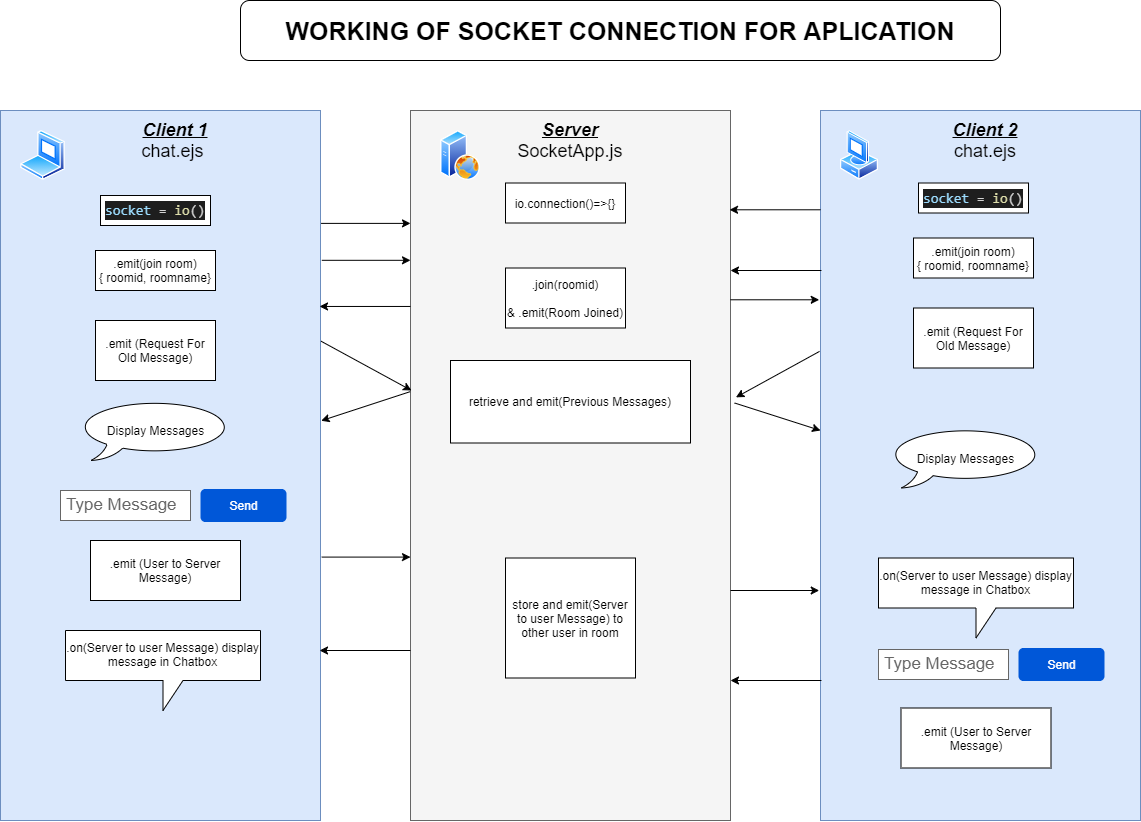

The diagram above was exported from draw.io. Its source (the exported page's mxGraphModel, read from the mxfile embedded in the PNG):
<mxGraphModel dx="2966" dy="1494" grid="1" gridSize="10" guides="1" tooltips="1" connect="1" arrows="1" fold="1" page="1" pageScale="1" pageWidth="850" pageHeight="1100" math="0" shadow="0">
  <root>
    <mxCell id="0" />
    <mxCell id="1" parent="0" />
    <mxCell id="klwrkYof202nfUxWMGD7-1" value="" style="rounded=0;whiteSpace=wrap;html=1;fillColor=#dae8fc;strokeColor=#6c8ebf;" vertex="1" parent="1">
      <mxGeometry x="100" y="130" width="320" height="710" as="geometry" />
    </mxCell>
    <mxCell id="klwrkYof202nfUxWMGD7-2" value="" style="rounded=0;whiteSpace=wrap;html=1;fillColor=#f5f5f5;strokeColor=#666666;fontColor=#333333;" vertex="1" parent="1">
      <mxGeometry x="510" y="130" width="320" height="710" as="geometry" />
    </mxCell>
    <mxCell id="klwrkYof202nfUxWMGD7-3" value="" style="rounded=0;whiteSpace=wrap;html=1;fillColor=#dae8fc;strokeColor=#6c8ebf;" vertex="1" parent="1">
      <mxGeometry x="920" y="130" width="320" height="710" as="geometry" />
    </mxCell>
    <mxCell id="klwrkYof202nfUxWMGD7-4" value="" style="aspect=fixed;perimeter=ellipsePerimeter;html=1;align=center;shadow=0;dashed=0;spacingTop=3;image;image=img/lib/active_directory/laptop_client.svg;" vertex="1" parent="1">
      <mxGeometry x="120" y="150" width="45" height="50" as="geometry" />
    </mxCell>
    <mxCell id="klwrkYof202nfUxWMGD7-5" value="" style="aspect=fixed;perimeter=ellipsePerimeter;html=1;align=center;shadow=0;dashed=0;spacingTop=3;image;image=img/lib/active_directory/vista_client.svg;" vertex="1" parent="1">
      <mxGeometry x="940" y="150" width="38" height="50" as="geometry" />
    </mxCell>
    <mxCell id="klwrkYof202nfUxWMGD7-6" value="" style="aspect=fixed;perimeter=ellipsePerimeter;html=1;align=center;shadow=0;dashed=0;spacingTop=3;image;image=img/lib/active_directory/web_server.svg;" vertex="1" parent="1">
      <mxGeometry x="540" y="150" width="40" height="50" as="geometry" />
    </mxCell>
    <mxCell id="klwrkYof202nfUxWMGD7-7" value="&lt;font style=&quot;font-size: 18px&quot;&gt;&lt;u style=&quot;font-weight: bold&quot;&gt;&lt;i&gt;Client 1&lt;/i&gt;&lt;/u&gt;&lt;br&gt;chat.ejs&lt;b&gt;&amp;nbsp;&lt;/b&gt;&lt;/font&gt;" style="text;html=1;strokeColor=none;fillColor=none;align=center;verticalAlign=middle;whiteSpace=wrap;rounded=0;" vertex="1" parent="1">
      <mxGeometry x="220" y="140" width="110" height="40" as="geometry" />
    </mxCell>
    <mxCell id="klwrkYof202nfUxWMGD7-8" value="&lt;font style=&quot;font-size: 18px&quot;&gt;&lt;i style=&quot;font-weight: bold&quot;&gt;&lt;u&gt;Server&lt;br&gt;&lt;/u&gt;&lt;/i&gt;SocketApp.js&lt;br&gt;&lt;/font&gt;" style="text;html=1;strokeColor=none;fillColor=none;align=center;verticalAlign=middle;whiteSpace=wrap;rounded=0;" vertex="1" parent="1">
      <mxGeometry x="615" y="140" width="110" height="40" as="geometry" />
    </mxCell>
    <mxCell id="klwrkYof202nfUxWMGD7-9" value="&lt;font style=&quot;font-size: 18px&quot;&gt;&lt;u style=&quot;font-weight: bold&quot;&gt;&lt;i&gt;Client 2&lt;/i&gt;&lt;/u&gt;&lt;br&gt;chat.ejs&lt;br&gt;&lt;/font&gt;" style="text;html=1;strokeColor=none;fillColor=none;align=center;verticalAlign=middle;whiteSpace=wrap;rounded=0;" vertex="1" parent="1">
      <mxGeometry x="1030" y="140" width="110" height="40" as="geometry" />
    </mxCell>
    <mxCell id="klwrkYof202nfUxWMGD7-10" value="&lt;div style=&quot;color: rgb(212 , 212 , 212) ; background-color: rgb(30 , 30 , 30) ; font-family: &amp;#34;consolas&amp;#34; , &amp;#34;courier new&amp;#34; , monospace ; font-size: 14px ; line-height: 19px&quot;&gt;&lt;span style=&quot;color: #9cdcfe&quot;&gt;socket&lt;/span&gt;&amp;nbsp;=&amp;nbsp;&lt;span style=&quot;color: #dcdcaa&quot;&gt;io&lt;/span&gt;()&lt;/div&gt;" style="rounded=0;whiteSpace=wrap;html=1;" vertex="1" parent="1">
      <mxGeometry x="200" y="215" width="110" height="30" as="geometry" />
    </mxCell>
    <mxCell id="klwrkYof202nfUxWMGD7-11" value="io.connection()=&amp;gt;{}" style="rounded=0;whiteSpace=wrap;html=1;" vertex="1" parent="1">
      <mxGeometry x="605" y="202.5" width="120" height="40" as="geometry" />
    </mxCell>
    <mxCell id="klwrkYof202nfUxWMGD7-14" value=".emit(join room)&lt;br&gt;{ roomid, roomname}" style="rounded=0;whiteSpace=wrap;html=1;" vertex="1" parent="1">
      <mxGeometry x="195" y="270" width="120" height="40" as="geometry" />
    </mxCell>
    <mxCell id="klwrkYof202nfUxWMGD7-15" value=".join(roomid)&lt;br&gt;&lt;br&gt;&amp;amp; .emit(Room Joined)" style="rounded=0;whiteSpace=wrap;html=1;" vertex="1" parent="1">
      <mxGeometry x="605" y="287.5" width="120" height="60" as="geometry" />
    </mxCell>
    <mxCell id="klwrkYof202nfUxWMGD7-16" value=".emit (Request For Old Message)" style="rounded=0;whiteSpace=wrap;html=1;" vertex="1" parent="1">
      <mxGeometry x="195" y="340" width="120" height="60" as="geometry" />
    </mxCell>
    <mxCell id="klwrkYof202nfUxWMGD7-17" value="retrieve and emit(Previous Messages)" style="rounded=0;whiteSpace=wrap;html=1;" vertex="1" parent="1">
      <mxGeometry x="550" y="380" width="240" height="82.5" as="geometry" />
    </mxCell>
    <mxCell id="klwrkYof202nfUxWMGD7-18" value="Display Messages" style="whiteSpace=wrap;html=1;shape=mxgraph.basic.oval_callout" vertex="1" parent="1">
      <mxGeometry x="177.5" y="420" width="155" height="60" as="geometry" />
    </mxCell>
    <mxCell id="klwrkYof202nfUxWMGD7-19" value="Type Message&amp;nbsp;" style="strokeWidth=1;shadow=0;dashed=0;align=center;html=1;shape=mxgraph.mockup.text.textBox;fontColor=#666666;align=left;fontSize=17;spacingLeft=4;spacingTop=-3;strokeColor=#666666;mainText=" vertex="1" parent="1">
      <mxGeometry x="160" y="510" width="130" height="30" as="geometry" />
    </mxCell>
    <mxCell id="klwrkYof202nfUxWMGD7-20" value="Send" style="rounded=1;fillColor=#0057D8;align=center;strokeColor=none;html=1;fontColor=#ffffff;fontSize=12" vertex="1" parent="1">
      <mxGeometry x="300" y="508.5" width="86" height="33" as="geometry" />
    </mxCell>
    <mxCell id="klwrkYof202nfUxWMGD7-23" value=".emit (User to Server Message)" style="rounded=0;whiteSpace=wrap;html=1;" vertex="1" parent="1">
      <mxGeometry x="190" y="560" width="150" height="60" as="geometry" />
    </mxCell>
    <mxCell id="klwrkYof202nfUxWMGD7-24" value="store and emit(Server to user Message) to other user in room" style="rounded=0;whiteSpace=wrap;html=1;" vertex="1" parent="1">
      <mxGeometry x="605" y="577.5" width="130" height="120" as="geometry" />
    </mxCell>
    <mxCell id="klwrkYof202nfUxWMGD7-25" value=".on(Server to user Message) display message in Chatbox" style="shape=callout;whiteSpace=wrap;html=1;perimeter=calloutPerimeter;" vertex="1" parent="1">
      <mxGeometry x="165" y="650" width="195" height="80" as="geometry" />
    </mxCell>
    <mxCell id="klwrkYof202nfUxWMGD7-26" value="&lt;div style=&quot;color: rgb(212 , 212 , 212) ; background-color: rgb(30 , 30 , 30) ; font-family: &amp;#34;consolas&amp;#34; , &amp;#34;courier new&amp;#34; , monospace ; font-size: 14px ; line-height: 19px&quot;&gt;&lt;span style=&quot;color: #9cdcfe&quot;&gt;socket&lt;/span&gt;&amp;nbsp;=&amp;nbsp;&lt;span style=&quot;color: #dcdcaa&quot;&gt;io&lt;/span&gt;()&lt;/div&gt;" style="rounded=0;whiteSpace=wrap;html=1;" vertex="1" parent="1">
      <mxGeometry x="1018" y="202.5" width="110" height="30" as="geometry" />
    </mxCell>
    <mxCell id="klwrkYof202nfUxWMGD7-27" value=".emit(join room)&lt;br&gt;{ roomid, roomname}" style="rounded=0;whiteSpace=wrap;html=1;" vertex="1" parent="1">
      <mxGeometry x="1013" y="257.5" width="120" height="40" as="geometry" />
    </mxCell>
    <mxCell id="klwrkYof202nfUxWMGD7-28" value=".emit (Request For Old Message)" style="rounded=0;whiteSpace=wrap;html=1;" vertex="1" parent="1">
      <mxGeometry x="1013" y="327.5" width="120" height="60" as="geometry" />
    </mxCell>
    <mxCell id="klwrkYof202nfUxWMGD7-29" value="Display Messages" style="whiteSpace=wrap;html=1;shape=mxgraph.basic.oval_callout" vertex="1" parent="1">
      <mxGeometry x="988" y="447.5" width="155" height="60" as="geometry" />
    </mxCell>
    <mxCell id="klwrkYof202nfUxWMGD7-32" value=".emit (User to Server Message)" style="rounded=0;whiteSpace=wrap;html=1;" vertex="1" parent="1">
      <mxGeometry x="1000.5" y="727.5" width="150" height="60" as="geometry" />
    </mxCell>
    <mxCell id="klwrkYof202nfUxWMGD7-34" value=".on(Server to user Message) display message in Chatbox" style="shape=callout;whiteSpace=wrap;html=1;perimeter=calloutPerimeter;" vertex="1" parent="1">
      <mxGeometry x="978" y="577.5" width="195" height="80" as="geometry" />
    </mxCell>
    <mxCell id="klwrkYof202nfUxWMGD7-41" value="" style="endArrow=classic;html=1;exitX=1.002;exitY=0.159;exitDx=0;exitDy=0;exitPerimeter=0;entryX=0;entryY=0.159;entryDx=0;entryDy=0;entryPerimeter=0;" edge="1" parent="1" source="klwrkYof202nfUxWMGD7-1" target="klwrkYof202nfUxWMGD7-2">
      <mxGeometry width="50" height="50" relative="1" as="geometry">
        <mxPoint x="430" y="280" as="sourcePoint" />
        <mxPoint x="480" y="230" as="targetPoint" />
      </mxGeometry>
    </mxCell>
    <mxCell id="klwrkYof202nfUxWMGD7-42" value="" style="endArrow=classic;html=1;exitX=1.004;exitY=0.211;exitDx=0;exitDy=0;exitPerimeter=0;entryX=0;entryY=0.211;entryDx=0;entryDy=0;entryPerimeter=0;" edge="1" parent="1" source="klwrkYof202nfUxWMGD7-1" target="klwrkYof202nfUxWMGD7-2">
      <mxGeometry width="50" height="50" relative="1" as="geometry">
        <mxPoint x="430.64" y="252.89" as="sourcePoint" />
        <mxPoint x="520" y="252.89" as="targetPoint" />
      </mxGeometry>
    </mxCell>
    <mxCell id="klwrkYof202nfUxWMGD7-43" value="" style="endArrow=classic;html=1;exitX=1.002;exitY=0.325;exitDx=0;exitDy=0;exitPerimeter=0;" edge="1" parent="1" source="klwrkYof202nfUxWMGD7-1">
      <mxGeometry width="50" height="50" relative="1" as="geometry">
        <mxPoint x="431.28" y="289.81000000000006" as="sourcePoint" />
        <mxPoint x="511" y="410" as="targetPoint" />
      </mxGeometry>
    </mxCell>
    <mxCell id="klwrkYof202nfUxWMGD7-44" value="" style="endArrow=classic;html=1;exitX=1.004;exitY=0.629;exitDx=0;exitDy=0;exitPerimeter=0;entryX=0;entryY=0.629;entryDx=0;entryDy=0;entryPerimeter=0;" edge="1" parent="1" source="klwrkYof202nfUxWMGD7-1" target="klwrkYof202nfUxWMGD7-2">
      <mxGeometry width="50" height="50" relative="1" as="geometry">
        <mxPoint x="430.64" y="370.75" as="sourcePoint" />
        <mxPoint x="520.6399999999999" y="394.89" as="targetPoint" />
      </mxGeometry>
    </mxCell>
    <mxCell id="klwrkYof202nfUxWMGD7-45" value="" style="endArrow=classic;html=1;exitX=0;exitY=0.276;exitDx=0;exitDy=0;exitPerimeter=0;entryX=0.997;entryY=0.276;entryDx=0;entryDy=0;entryPerimeter=0;" edge="1" parent="1" source="klwrkYof202nfUxWMGD7-2" target="klwrkYof202nfUxWMGD7-1">
      <mxGeometry width="50" height="50" relative="1" as="geometry">
        <mxPoint x="431.28" y="289.81000000000006" as="sourcePoint" />
        <mxPoint x="520" y="289.81000000000006" as="targetPoint" />
      </mxGeometry>
    </mxCell>
    <mxCell id="klwrkYof202nfUxWMGD7-46" value="" style="endArrow=classic;html=1;exitX=0;exitY=0.276;exitDx=0;exitDy=0;exitPerimeter=0;entryX=0.997;entryY=0.276;entryDx=0;entryDy=0;entryPerimeter=0;" edge="1" parent="1">
      <mxGeometry width="50" height="50" relative="1" as="geometry">
        <mxPoint x="510.00000000000006" y="670" as="sourcePoint" />
        <mxPoint x="419.0400000000001" y="670" as="targetPoint" />
      </mxGeometry>
    </mxCell>
    <mxCell id="klwrkYof202nfUxWMGD7-47" value="" style="endArrow=classic;html=1;exitX=-0.001;exitY=0.396;exitDx=0;exitDy=0;exitPerimeter=0;entryX=1.002;entryY=0.437;entryDx=0;entryDy=0;entryPerimeter=0;" edge="1" parent="1" source="klwrkYof202nfUxWMGD7-2" target="klwrkYof202nfUxWMGD7-1">
      <mxGeometry width="50" height="50" relative="1" as="geometry">
        <mxPoint x="525.96" y="410" as="sourcePoint" />
        <mxPoint x="435" y="410" as="targetPoint" />
      </mxGeometry>
    </mxCell>
    <mxCell id="klwrkYof202nfUxWMGD7-56" value="" style="endArrow=classic;html=1;exitX=0;exitY=0.276;exitDx=0;exitDy=0;exitPerimeter=0;entryX=0.997;entryY=0.276;entryDx=0;entryDy=0;entryPerimeter=0;" edge="1" parent="1">
      <mxGeometry width="50" height="50" relative="1" as="geometry">
        <mxPoint x="920.96" y="290.00000000000006" as="sourcePoint" />
        <mxPoint x="830" y="290.00000000000006" as="targetPoint" />
      </mxGeometry>
    </mxCell>
    <mxCell id="klwrkYof202nfUxWMGD7-57" value="" style="endArrow=classic;html=1;exitX=0;exitY=0.276;exitDx=0;exitDy=0;exitPerimeter=0;entryX=0.997;entryY=0.276;entryDx=0;entryDy=0;entryPerimeter=0;" edge="1" parent="1">
      <mxGeometry width="50" height="50" relative="1" as="geometry">
        <mxPoint x="920" y="229.29000000000002" as="sourcePoint" />
        <mxPoint x="829.04" y="229.29000000000002" as="targetPoint" />
      </mxGeometry>
    </mxCell>
    <mxCell id="klwrkYof202nfUxWMGD7-58" value="" style="endArrow=classic;html=1;exitX=1.004;exitY=0.211;exitDx=0;exitDy=0;exitPerimeter=0;entryX=0;entryY=0.211;entryDx=0;entryDy=0;entryPerimeter=0;" edge="1" parent="1">
      <mxGeometry width="50" height="50" relative="1" as="geometry">
        <mxPoint x="830" y="319.28999999999996" as="sourcePoint" />
        <mxPoint x="918.72" y="319.28999999999996" as="targetPoint" />
      </mxGeometry>
    </mxCell>
    <mxCell id="klwrkYof202nfUxWMGD7-60" value="" style="endArrow=classic;html=1;exitX=-0.001;exitY=0.396;exitDx=0;exitDy=0;exitPerimeter=0;entryX=1.017;entryY=0.404;entryDx=0;entryDy=0;entryPerimeter=0;" edge="1" parent="1" target="klwrkYof202nfUxWMGD7-2">
      <mxGeometry width="50" height="50" relative="1" as="geometry">
        <mxPoint x="919.0400000000001" y="370.8900000000001" as="sourcePoint" />
        <mxPoint x="830.0000000000001" y="400" as="targetPoint" />
      </mxGeometry>
    </mxCell>
    <mxCell id="klwrkYof202nfUxWMGD7-61" value="" style="endArrow=classic;html=1;exitX=1.013;exitY=0.412;exitDx=0;exitDy=0;exitPerimeter=0;" edge="1" parent="1" source="klwrkYof202nfUxWMGD7-2">
      <mxGeometry width="50" height="50" relative="1" as="geometry">
        <mxPoint x="829.6400000000001" y="400.75" as="sourcePoint" />
        <mxPoint x="920" y="450" as="targetPoint" />
      </mxGeometry>
    </mxCell>
    <mxCell id="klwrkYof202nfUxWMGD7-62" value="Type Message&amp;nbsp;" style="strokeWidth=1;shadow=0;dashed=0;align=center;html=1;shape=mxgraph.mockup.text.textBox;fontColor=#666666;align=left;fontSize=17;spacingLeft=4;spacingTop=-3;strokeColor=#666666;mainText=" vertex="1" parent="1">
      <mxGeometry x="978" y="669" width="130" height="30" as="geometry" />
    </mxCell>
    <mxCell id="klwrkYof202nfUxWMGD7-63" value="Send" style="rounded=1;fillColor=#0057D8;align=center;strokeColor=none;html=1;fontColor=#ffffff;fontSize=12" vertex="1" parent="1">
      <mxGeometry x="1118" y="667.5" width="86" height="33" as="geometry" />
    </mxCell>
    <mxCell id="klwrkYof202nfUxWMGD7-65" value="" style="endArrow=classic;html=1;exitX=0;exitY=0.276;exitDx=0;exitDy=0;exitPerimeter=0;entryX=0.997;entryY=0.276;entryDx=0;entryDy=0;entryPerimeter=0;" edge="1" parent="1">
      <mxGeometry width="50" height="50" relative="1" as="geometry">
        <mxPoint x="920.96" y="700" as="sourcePoint" />
        <mxPoint x="830" y="700" as="targetPoint" />
      </mxGeometry>
    </mxCell>
    <mxCell id="klwrkYof202nfUxWMGD7-66" value="" style="endArrow=classic;html=1;exitX=1.004;exitY=0.629;exitDx=0;exitDy=0;exitPerimeter=0;entryX=0;entryY=0.629;entryDx=0;entryDy=0;entryPerimeter=0;" edge="1" parent="1">
      <mxGeometry width="50" height="50" relative="1" as="geometry">
        <mxPoint x="830" y="609.9999999999999" as="sourcePoint" />
        <mxPoint x="918.72" y="609.9999999999999" as="targetPoint" />
      </mxGeometry>
    </mxCell>
    <mxCell id="klwrkYof202nfUxWMGD7-67" value="&lt;font style=&quot;font-size: 25px&quot;&gt;&lt;b&gt;WORKING OF SOCKET CONNECTION FOR APLICATION&lt;/b&gt;&lt;/font&gt;" style="rounded=1;whiteSpace=wrap;html=1;" vertex="1" parent="1">
      <mxGeometry x="340" y="20" width="760" height="60" as="geometry" />
    </mxCell>
  </root>
</mxGraphModel>